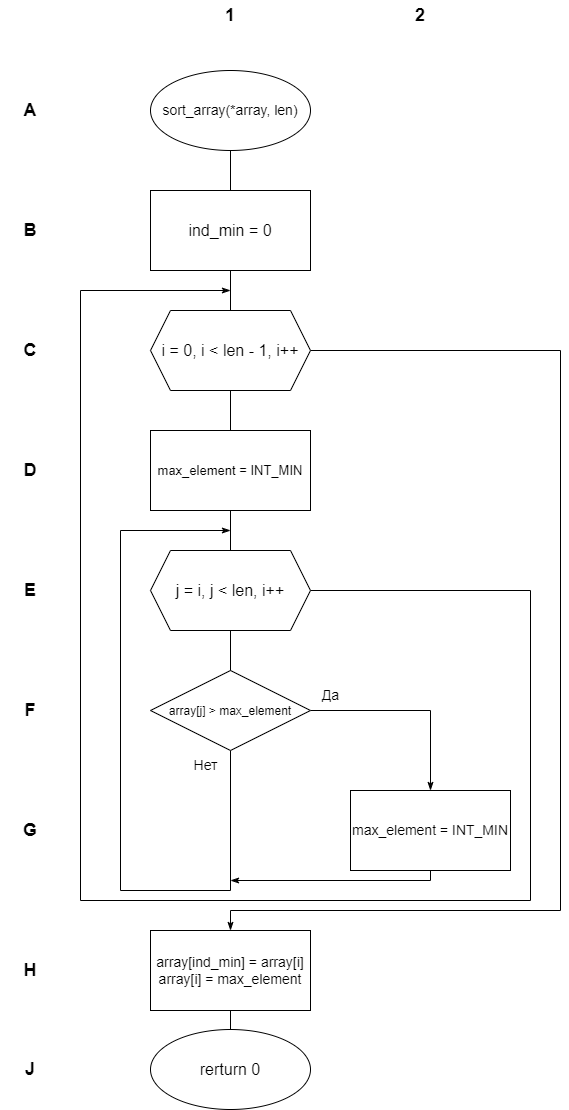

The diagram above was exported from draw.io. Its source (the exported page's mxGraphModel, read from the mxfile embedded in the PNG):
<mxGraphModel dx="780" dy="544" grid="1" gridSize="10" guides="1" tooltips="1" connect="1" arrows="1" fold="1" page="1" pageScale="1" pageWidth="827" pageHeight="1169" math="0" shadow="0">
  <root>
    <mxCell id="0" />
    <mxCell id="1" parent="0" />
    <mxCell id="weRcFvMYp4fU-PNjXISv-1" style="edgeStyle=orthogonalEdgeStyle;rounded=0;orthogonalLoop=1;jettySize=auto;html=1;exitX=0.5;exitY=1;exitDx=0;exitDy=0;entryX=0.5;entryY=0;entryDx=0;entryDy=0;fontSize=14;endArrow=none;endFill=0;" parent="1" source="weRcFvMYp4fU-PNjXISv-2" target="weRcFvMYp4fU-PNjXISv-4" edge="1">
      <mxGeometry relative="1" as="geometry" />
    </mxCell>
    <mxCell id="weRcFvMYp4fU-PNjXISv-2" value="&lt;font style=&quot;font-size: 14px;&quot;&gt;sort_array(*array, len)&lt;/font&gt;" style="ellipse;whiteSpace=wrap;html=1;" parent="1" vertex="1">
      <mxGeometry x="320" y="280" width="160" height="80" as="geometry" />
    </mxCell>
    <mxCell id="weRcFvMYp4fU-PNjXISv-3" style="edgeStyle=orthogonalEdgeStyle;shape=connector;rounded=0;orthogonalLoop=1;jettySize=auto;html=1;exitX=0.5;exitY=1;exitDx=0;exitDy=0;labelBackgroundColor=default;strokeColor=default;fontFamily=Helvetica;fontSize=14;fontColor=default;endArrow=none;endFill=0;entryX=0.5;entryY=0;entryDx=0;entryDy=0;" parent="1" source="weRcFvMYp4fU-PNjXISv-4" target="eIUjvT4qiB-kRAAHyhcD-1" edge="1">
      <mxGeometry relative="1" as="geometry">
        <mxPoint x="400" y="540" as="targetPoint" />
      </mxGeometry>
    </mxCell>
    <mxCell id="weRcFvMYp4fU-PNjXISv-4" value="&lt;font style=&quot;font-size: 16px;&quot;&gt;ind_min = 0&lt;/font&gt;" style="rounded=0;whiteSpace=wrap;html=1;" parent="1" vertex="1">
      <mxGeometry x="320" y="400" width="160" height="80" as="geometry" />
    </mxCell>
    <mxCell id="weRcFvMYp4fU-PNjXISv-5" style="edgeStyle=orthogonalEdgeStyle;shape=connector;rounded=0;orthogonalLoop=1;jettySize=auto;html=1;labelBackgroundColor=default;strokeColor=default;fontFamily=Helvetica;fontSize=12;fontColor=default;endArrow=none;endFill=0;entryX=0.5;entryY=0;entryDx=0;entryDy=0;exitX=0.5;exitY=1;exitDx=0;exitDy=0;" parent="1" source="UFQJk6IYEG4faxKYUBg1-7" target="weRcFvMYp4fU-PNjXISv-13" edge="1">
      <mxGeometry relative="1" as="geometry">
        <mxPoint x="400" y="1239" as="targetPoint" />
        <mxPoint x="400" y="1169" as="sourcePoint" />
      </mxGeometry>
    </mxCell>
    <mxCell id="UFQJk6IYEG4faxKYUBg1-6" style="edgeStyle=orthogonalEdgeStyle;rounded=0;orthogonalLoop=1;jettySize=auto;html=1;exitX=1;exitY=0.5;exitDx=0;exitDy=0;entryX=0.5;entryY=0;entryDx=0;entryDy=0;fontSize=13;endArrow=classicThin;endFill=1;" parent="1" source="weRcFvMYp4fU-PNjXISv-7" target="UFQJk6IYEG4faxKYUBg1-5" edge="1">
      <mxGeometry relative="1" as="geometry" />
    </mxCell>
    <mxCell id="UFQJk6IYEG4faxKYUBg1-8" style="edgeStyle=orthogonalEdgeStyle;rounded=0;orthogonalLoop=1;jettySize=auto;html=1;exitX=0.5;exitY=1;exitDx=0;exitDy=0;fontSize=13;endArrow=classicThin;endFill=1;" parent="1" source="weRcFvMYp4fU-PNjXISv-7" edge="1">
      <mxGeometry relative="1" as="geometry">
        <mxPoint x="400" y="740" as="targetPoint" />
        <Array as="points">
          <mxPoint x="400" y="1100" />
          <mxPoint x="290" y="1100" />
          <mxPoint x="290" y="740" />
        </Array>
      </mxGeometry>
    </mxCell>
    <mxCell id="weRcFvMYp4fU-PNjXISv-7" value="&lt;font style=&quot;font-size: 12px;&quot;&gt;array[j] &amp;gt; max_element&lt;/font&gt;" style="rhombus;whiteSpace=wrap;html=1;fontFamily=Helvetica;fontSize=14;fontColor=default;" parent="1" vertex="1">
      <mxGeometry x="320" y="880" width="160" height="80" as="geometry" />
    </mxCell>
    <mxCell id="weRcFvMYp4fU-PNjXISv-8" style="edgeStyle=orthogonalEdgeStyle;shape=connector;rounded=0;orthogonalLoop=1;jettySize=auto;html=1;exitX=0.5;exitY=1;exitDx=0;exitDy=0;entryX=0.5;entryY=0;entryDx=0;entryDy=0;labelBackgroundColor=default;strokeColor=default;fontFamily=Helvetica;fontSize=14;fontColor=default;endArrow=none;endFill=0;" parent="1" source="UFQJk6IYEG4faxKYUBg1-3" target="weRcFvMYp4fU-PNjXISv-7" edge="1">
      <mxGeometry relative="1" as="geometry">
        <mxPoint x="400" y="840" as="sourcePoint" />
      </mxGeometry>
    </mxCell>
    <mxCell id="weRcFvMYp4fU-PNjXISv-11" value="&lt;font style=&quot;font-size: 14px;&quot;&gt;Да&lt;/font&gt;" style="text;html=1;align=center;verticalAlign=middle;resizable=0;points=[];autosize=1;strokeColor=none;fillColor=none;fontSize=12;fontFamily=Helvetica;fontColor=default;" parent="1" vertex="1">
      <mxGeometry x="480" y="890" width="40" height="30" as="geometry" />
    </mxCell>
    <mxCell id="weRcFvMYp4fU-PNjXISv-12" value="Нет" style="text;html=1;align=center;verticalAlign=middle;resizable=0;points=[];autosize=1;strokeColor=none;fillColor=none;fontSize=14;fontFamily=Helvetica;fontColor=default;" parent="1" vertex="1">
      <mxGeometry x="350" y="960" width="50" height="30" as="geometry" />
    </mxCell>
    <mxCell id="weRcFvMYp4fU-PNjXISv-13" value="&lt;font style=&quot;font-size: 16px;&quot;&gt;rerturn 0&lt;/font&gt;" style="ellipse;whiteSpace=wrap;html=1;fontFamily=Helvetica;fontSize=12;fontColor=default;" parent="1" vertex="1">
      <mxGeometry x="320" y="1239" width="160" height="80" as="geometry" />
    </mxCell>
    <mxCell id="weRcFvMYp4fU-PNjXISv-14" value="&lt;font style=&quot;font-size: 18px;&quot;&gt;&lt;b&gt;1&lt;/b&gt;&lt;/font&gt;" style="text;html=1;strokeColor=none;fillColor=none;align=center;verticalAlign=middle;whiteSpace=wrap;rounded=0;fontFamily=Helvetica;fontSize=14;fontColor=default;" parent="1" vertex="1">
      <mxGeometry x="370" y="210" width="60" height="30" as="geometry" />
    </mxCell>
    <mxCell id="weRcFvMYp4fU-PNjXISv-15" value="&lt;span style=&quot;font-size: 18px;&quot;&gt;&lt;b&gt;A&lt;/b&gt;&lt;/span&gt;" style="text;html=1;strokeColor=none;fillColor=none;align=center;verticalAlign=middle;whiteSpace=wrap;rounded=0;fontFamily=Helvetica;fontSize=14;fontColor=default;" parent="1" vertex="1">
      <mxGeometry x="170" y="305" width="60" height="30" as="geometry" />
    </mxCell>
    <mxCell id="weRcFvMYp4fU-PNjXISv-16" value="&lt;font style=&quot;font-size: 18px;&quot;&gt;&lt;b&gt;B&lt;/b&gt;&lt;/font&gt;" style="text;html=1;strokeColor=none;fillColor=none;align=center;verticalAlign=middle;whiteSpace=wrap;rounded=0;fontFamily=Helvetica;fontSize=14;fontColor=default;" parent="1" vertex="1">
      <mxGeometry x="170" y="425" width="60" height="30" as="geometry" />
    </mxCell>
    <mxCell id="weRcFvMYp4fU-PNjXISv-17" value="&lt;font style=&quot;font-size: 18px;&quot;&gt;&lt;b&gt;C&lt;/b&gt;&lt;/font&gt;" style="text;html=1;strokeColor=none;fillColor=none;align=center;verticalAlign=middle;whiteSpace=wrap;rounded=0;fontFamily=Helvetica;fontSize=14;fontColor=default;" parent="1" vertex="1">
      <mxGeometry x="170" y="545" width="60" height="30" as="geometry" />
    </mxCell>
    <mxCell id="weRcFvMYp4fU-PNjXISv-18" value="&lt;font style=&quot;font-size: 18px;&quot;&gt;&lt;b&gt;D&lt;/b&gt;&lt;/font&gt;" style="text;html=1;strokeColor=none;fillColor=none;align=center;verticalAlign=middle;whiteSpace=wrap;rounded=0;fontFamily=Helvetica;fontSize=14;fontColor=default;" parent="1" vertex="1">
      <mxGeometry x="170" y="665" width="60" height="30" as="geometry" />
    </mxCell>
    <mxCell id="weRcFvMYp4fU-PNjXISv-19" value="&lt;font style=&quot;font-size: 18px;&quot;&gt;&lt;b&gt;E&lt;/b&gt;&lt;/font&gt;" style="text;html=1;strokeColor=none;fillColor=none;align=center;verticalAlign=middle;whiteSpace=wrap;rounded=0;fontFamily=Helvetica;fontSize=14;fontColor=default;" parent="1" vertex="1">
      <mxGeometry x="170" y="785" width="60" height="30" as="geometry" />
    </mxCell>
    <mxCell id="UFQJk6IYEG4faxKYUBg1-2" style="edgeStyle=orthogonalEdgeStyle;rounded=0;orthogonalLoop=1;jettySize=auto;html=1;exitX=0.5;exitY=1;exitDx=0;exitDy=0;fontSize=16;endArrow=none;endFill=0;" parent="1" source="eIUjvT4qiB-kRAAHyhcD-1" target="UFQJk6IYEG4faxKYUBg1-1" edge="1">
      <mxGeometry relative="1" as="geometry" />
    </mxCell>
    <mxCell id="UFQJk6IYEG4faxKYUBg1-11" style="edgeStyle=orthogonalEdgeStyle;rounded=0;orthogonalLoop=1;jettySize=auto;html=1;exitX=1;exitY=0.5;exitDx=0;exitDy=0;entryX=0.5;entryY=0;entryDx=0;entryDy=0;fontSize=13;endArrow=classicThin;endFill=1;" parent="1" source="eIUjvT4qiB-kRAAHyhcD-1" target="UFQJk6IYEG4faxKYUBg1-7" edge="1">
      <mxGeometry relative="1" as="geometry">
        <Array as="points">
          <mxPoint x="730" y="560" />
          <mxPoint x="730" y="1120" />
          <mxPoint x="400" y="1120" />
        </Array>
      </mxGeometry>
    </mxCell>
    <mxCell id="eIUjvT4qiB-kRAAHyhcD-1" value="&lt;font style=&quot;font-size: 16px;&quot;&gt;i = 0, i &amp;lt; len - 1, i++&lt;/font&gt;" style="shape=hexagon;perimeter=hexagonPerimeter2;whiteSpace=wrap;html=1;fixedSize=1;" parent="1" vertex="1">
      <mxGeometry x="320" y="520" width="160" height="80" as="geometry" />
    </mxCell>
    <mxCell id="UFQJk6IYEG4faxKYUBg1-4" style="edgeStyle=orthogonalEdgeStyle;rounded=0;orthogonalLoop=1;jettySize=auto;html=1;exitX=0.5;exitY=1;exitDx=0;exitDy=0;fontSize=16;endArrow=none;endFill=0;entryX=0.5;entryY=0;entryDx=0;entryDy=0;" parent="1" source="UFQJk6IYEG4faxKYUBg1-1" target="UFQJk6IYEG4faxKYUBg1-3" edge="1">
      <mxGeometry relative="1" as="geometry" />
    </mxCell>
    <mxCell id="UFQJk6IYEG4faxKYUBg1-1" value="&lt;font style=&quot;font-size: 13px;&quot;&gt;max_element = INT_MIN&lt;/font&gt;" style="rounded=0;whiteSpace=wrap;html=1;" parent="1" vertex="1">
      <mxGeometry x="320" y="640" width="160" height="80" as="geometry" />
    </mxCell>
    <mxCell id="UFQJk6IYEG4faxKYUBg1-10" style="edgeStyle=orthogonalEdgeStyle;rounded=0;orthogonalLoop=1;jettySize=auto;html=1;exitX=1;exitY=0.5;exitDx=0;exitDy=0;fontSize=13;endArrow=classicThin;endFill=1;" parent="1" source="UFQJk6IYEG4faxKYUBg1-3" edge="1">
      <mxGeometry relative="1" as="geometry">
        <mxPoint x="400" y="500" as="targetPoint" />
        <Array as="points">
          <mxPoint x="700" y="800" />
          <mxPoint x="700" y="1110" />
          <mxPoint x="250" y="1110" />
          <mxPoint x="250" y="500" />
        </Array>
      </mxGeometry>
    </mxCell>
    <mxCell id="UFQJk6IYEG4faxKYUBg1-3" value="&lt;font style=&quot;font-size: 16px;&quot;&gt;&lt;font style=&quot;&quot;&gt;j = i, j &amp;lt; len, &lt;/font&gt;i++&lt;/font&gt;" style="shape=hexagon;perimeter=hexagonPerimeter2;whiteSpace=wrap;html=1;fixedSize=1;" parent="1" vertex="1">
      <mxGeometry x="320" y="760" width="160" height="80" as="geometry" />
    </mxCell>
    <mxCell id="UFQJk6IYEG4faxKYUBg1-9" style="edgeStyle=orthogonalEdgeStyle;rounded=0;orthogonalLoop=1;jettySize=auto;html=1;exitX=0.5;exitY=1;exitDx=0;exitDy=0;fontSize=13;endArrow=classicThin;endFill=1;" parent="1" source="UFQJk6IYEG4faxKYUBg1-5" edge="1">
      <mxGeometry relative="1" as="geometry">
        <mxPoint x="400" y="1090" as="targetPoint" />
        <Array as="points">
          <mxPoint x="600" y="1090" />
          <mxPoint x="400" y="1090" />
        </Array>
      </mxGeometry>
    </mxCell>
    <mxCell id="UFQJk6IYEG4faxKYUBg1-5" value="&lt;span style=&quot;font-size: 14px;&quot;&gt;max_element = INT_MIN&lt;/span&gt;" style="rounded=0;whiteSpace=wrap;html=1;" parent="1" vertex="1">
      <mxGeometry x="520" y="1000" width="160" height="80" as="geometry" />
    </mxCell>
    <mxCell id="UFQJk6IYEG4faxKYUBg1-7" value="&lt;span style=&quot;font-size: 14px;&quot;&gt;array[ind_min] = array[i]&lt;br&gt;array[i] = max_element&lt;br&gt;&lt;/span&gt;" style="rounded=0;whiteSpace=wrap;html=1;" parent="1" vertex="1">
      <mxGeometry x="320" y="1140" width="160" height="80" as="geometry" />
    </mxCell>
    <mxCell id="FUtLoXJCo4xau7sx29fz-1" value="&lt;font style=&quot;font-size: 18px;&quot;&gt;&lt;b&gt;F&lt;/b&gt;&lt;/font&gt;" style="text;html=1;strokeColor=none;fillColor=none;align=center;verticalAlign=middle;whiteSpace=wrap;rounded=0;fontFamily=Helvetica;fontSize=14;fontColor=default;" parent="1" vertex="1">
      <mxGeometry x="170" y="905" width="60" height="30" as="geometry" />
    </mxCell>
    <mxCell id="FUtLoXJCo4xau7sx29fz-2" value="&lt;font style=&quot;font-size: 18px;&quot;&gt;&lt;b&gt;G&lt;/b&gt;&lt;/font&gt;" style="text;html=1;strokeColor=none;fillColor=none;align=center;verticalAlign=middle;whiteSpace=wrap;rounded=0;fontFamily=Helvetica;fontSize=14;fontColor=default;" parent="1" vertex="1">
      <mxGeometry x="170" y="1025" width="60" height="30" as="geometry" />
    </mxCell>
    <mxCell id="FUtLoXJCo4xau7sx29fz-3" value="&lt;font style=&quot;font-size: 18px;&quot;&gt;&lt;b&gt;H&lt;/b&gt;&lt;/font&gt;" style="text;html=1;strokeColor=none;fillColor=none;align=center;verticalAlign=middle;whiteSpace=wrap;rounded=0;fontFamily=Helvetica;fontSize=14;fontColor=default;" parent="1" vertex="1">
      <mxGeometry x="170" y="1162.5" width="60" height="35" as="geometry" />
    </mxCell>
    <mxCell id="FUtLoXJCo4xau7sx29fz-4" value="&lt;font style=&quot;font-size: 18px;&quot;&gt;&lt;b&gt;J&lt;/b&gt;&lt;/font&gt;" style="text;html=1;strokeColor=none;fillColor=none;align=center;verticalAlign=middle;whiteSpace=wrap;rounded=0;fontFamily=Helvetica;fontSize=14;fontColor=default;" parent="1" vertex="1">
      <mxGeometry x="170" y="1264" width="60" height="30" as="geometry" />
    </mxCell>
    <mxCell id="FUtLoXJCo4xau7sx29fz-5" value="&lt;span style=&quot;font-size: 18px;&quot;&gt;&lt;b&gt;2&lt;br&gt;&lt;/b&gt;&lt;/span&gt;" style="text;html=1;strokeColor=none;fillColor=none;align=center;verticalAlign=middle;whiteSpace=wrap;rounded=0;fontFamily=Helvetica;fontSize=14;fontColor=default;" parent="1" vertex="1">
      <mxGeometry x="560" y="210" width="60" height="30" as="geometry" />
    </mxCell>
  </root>
</mxGraphModel>